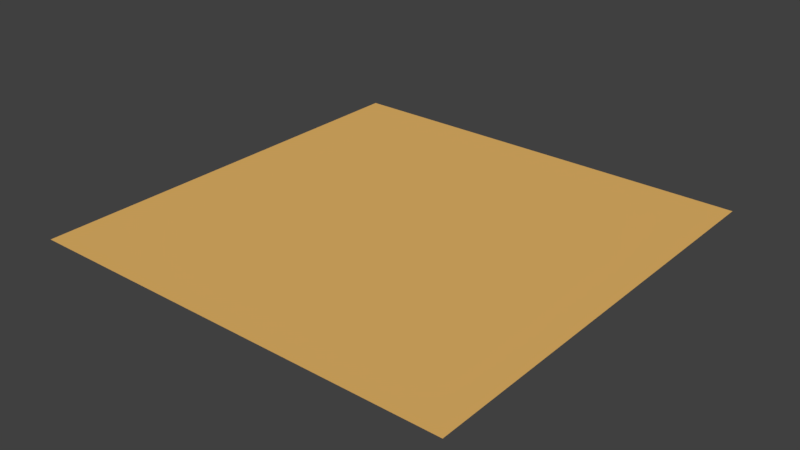 # Source: FloorOfTheWorld.blend  (saved by Blender 2.77.0; exported with 4.5.12 LTS)
import bpy
from mathutils import Matrix  # noqa: F401  (used for matrix-valued properties, if any)

bpy.ops.wm.read_factory_settings(use_empty=True)
scene = bpy.context.scene
scene.name = 'Scene'

# ---- collections
col_collection_1 = bpy.data.collections.new('Collection 1'); scene.collection.children.link(col_collection_1)

# ---- materials (node trees are filled in below, after node groups)
mat_material_001 = bpy.data.materials.new('Material.001')
mat_material_001.alpha_threshold = 0.0
mat_material_001.use_transparent_shadow = False
mat_material_001.diffuse_color = (0.8, 0.4708, 0.1371, 1.0)
mat_material_001.roughness = 0.5

# ---- material node trees

# ---- world
world_world = bpy.data.worlds.new('World'); scene.world = world_world
world_world.color = (0.05088, 0.05088, 0.05088)
world_world.use_sun_shadow = False
world_world.sun_shadow_jitter_overblur = 0.0
world_world.cycles.sampling_method = 'MANUAL'

# ---- meshes
me_plane = bpy.data.meshes.new('Plane')
me_plane.from_pydata([(-1.0, -1.0, 0.0), (1.0, -1.0, 0.0), (-1.0, 1.0, 0.0), (1.0, 1.0, 0.0)], [], [(0, 1, 3, 2)])
me_plane.materials.append(mat_material_001)
me_plane.use_remesh_preserve_volume = False
me_plane.use_remesh_preserve_attributes = False
me_plane.use_mirror_vertex_groups = False
me_plane.update()

# ---- objects
ob_flooroftheworld = bpy.data.objects.new('FloorOfTheWorld', me_plane)

# ---- transforms, parenting, visibility, modifiers, constraints
ob_flooroftheworld.location = (-2.436, 0.06043, -4.938)
ob_flooroftheworld.scale = (82.03, 82.03, 82.03)
ob_flooroftheworld.lineart.crease_threshold = 0.0

# ---- collection membership
col_collection_1.objects.link(ob_flooroftheworld)

# ---- scene / render settings (as saved in the file)
scene.frame_start = 1; scene.frame_end = 250; scene.frame_set(1)
scene.render.engine = 'BLENDER_EEVEE_NEXT'
scene.render.resolution_percentage = 50
scene.render.dither_intensity = 0.0
scene.cycles.use_denoising = False
scene.cycles.samples = 128
scene.cycles.sampling_pattern = 'TABULATED_SOBOL'
scene.cycles.light_sampling_threshold = 0.0
scene.cycles.use_adaptive_sampling = False
scene.cycles.use_light_tree = False
scene.cycles.blur_glossy = 0.0
scene.cycles.sample_clamp_indirect = 0.0
scene.view_settings.view_transform = 'Standard'
bpy.context.view_layer.update()

# ---- added for rendering (the .blend has no active camera and no usable light): camera, sun
cam_auto = bpy.data.cameras.new('AutoCamera')
cam_auto.lens = 50.0
cam_auto.sensor_width = 36.0
cam_auto.clip_end = 3767.56
ob_auto_camera = bpy.data.objects.new('AutoCamera', cam_auto)
scene.collection.objects.link(ob_auto_camera)
ob_auto_camera.location = (212.241, -257.551, 166.803)
ob_auto_camera.rotation_euler = (1.09748, -7.21219e-08, 0.694738)
scene.camera = ob_auto_camera
light_auto_sun = bpy.data.lights.new('AutoSun', 'SUN')
light_auto_sun.energy = 3.0
light_auto_sun.angle = 0.0523599
ob_auto_sun = bpy.data.objects.new('AutoSun', light_auto_sun)
scene.collection.objects.link(ob_auto_sun)
ob_auto_sun.rotation_euler = (0.872665, 0.174533, 0.523599)
bpy.context.view_layer.update()

